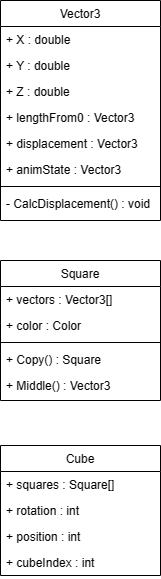

The diagram above was exported from draw.io. Its source (the exported page's mxGraphModel, read from the mxfile embedded in the PNG):
<mxGraphModel dx="1426" dy="759" grid="1" gridSize="10" guides="1" tooltips="1" connect="1" arrows="1" fold="1" page="1" pageScale="1" pageWidth="827" pageHeight="1169" math="0" shadow="0">
  <root>
    <mxCell id="WIyWlLk6GJQsqaUBKTNV-0" />
    <mxCell id="WIyWlLk6GJQsqaUBKTNV-1" parent="WIyWlLk6GJQsqaUBKTNV-0" />
    <mxCell id="zkfFHV4jXpPFQw0GAbJ--0" value="Square" style="swimlane;fontStyle=0;align=center;verticalAlign=top;childLayout=stackLayout;horizontal=1;startSize=26;horizontalStack=0;resizeParent=1;resizeLast=0;collapsible=1;marginBottom=0;rounded=0;shadow=0;strokeWidth=1;" parent="WIyWlLk6GJQsqaUBKTNV-1" vertex="1">
      <mxGeometry x="220" y="270" width="160" height="140" as="geometry">
        <mxRectangle x="230" y="140" width="160" height="26" as="alternateBounds" />
      </mxGeometry>
    </mxCell>
    <mxCell id="zkfFHV4jXpPFQw0GAbJ--1" value="+ vectors : Vector3[]" style="text;align=left;verticalAlign=top;spacingLeft=4;spacingRight=4;overflow=hidden;rotatable=0;points=[[0,0.5],[1,0.5]];portConstraint=eastwest;" parent="zkfFHV4jXpPFQw0GAbJ--0" vertex="1">
      <mxGeometry y="26" width="160" height="26" as="geometry" />
    </mxCell>
    <mxCell id="zkfFHV4jXpPFQw0GAbJ--2" value="+ color : Color" style="text;align=left;verticalAlign=top;spacingLeft=4;spacingRight=4;overflow=hidden;rotatable=0;points=[[0,0.5],[1,0.5]];portConstraint=eastwest;rounded=0;shadow=0;html=0;" parent="zkfFHV4jXpPFQw0GAbJ--0" vertex="1">
      <mxGeometry y="52" width="160" height="26" as="geometry" />
    </mxCell>
    <mxCell id="zkfFHV4jXpPFQw0GAbJ--4" value="" style="line;html=1;strokeWidth=1;align=left;verticalAlign=middle;spacingTop=-1;spacingLeft=3;spacingRight=3;rotatable=0;labelPosition=right;points=[];portConstraint=eastwest;" parent="zkfFHV4jXpPFQw0GAbJ--0" vertex="1">
      <mxGeometry y="78" width="160" height="8" as="geometry" />
    </mxCell>
    <mxCell id="zkfFHV4jXpPFQw0GAbJ--5" value="+ Copy() : Square" style="text;align=left;verticalAlign=top;spacingLeft=4;spacingRight=4;overflow=hidden;rotatable=0;points=[[0,0.5],[1,0.5]];portConstraint=eastwest;" parent="zkfFHV4jXpPFQw0GAbJ--0" vertex="1">
      <mxGeometry y="86" width="160" height="26" as="geometry" />
    </mxCell>
    <mxCell id="TxdB-IrEvWDWq7caZPji-4" value="+ Middle() : Vector3" style="text;align=left;verticalAlign=top;spacingLeft=4;spacingRight=4;overflow=hidden;rotatable=0;points=[[0,0.5],[1,0.5]];portConstraint=eastwest;" vertex="1" parent="zkfFHV4jXpPFQw0GAbJ--0">
      <mxGeometry y="112" width="160" height="26" as="geometry" />
    </mxCell>
    <mxCell id="zkfFHV4jXpPFQw0GAbJ--6" value="Cube" style="swimlane;fontStyle=0;align=center;verticalAlign=top;childLayout=stackLayout;horizontal=1;startSize=26;horizontalStack=0;resizeParent=1;resizeLast=0;collapsible=1;marginBottom=0;rounded=0;shadow=0;strokeWidth=1;" parent="WIyWlLk6GJQsqaUBKTNV-1" vertex="1">
      <mxGeometry x="220" y="455" width="160" height="130" as="geometry">
        <mxRectangle x="130" y="380" width="160" height="26" as="alternateBounds" />
      </mxGeometry>
    </mxCell>
    <mxCell id="zkfFHV4jXpPFQw0GAbJ--7" value="+ squares : Square[]" style="text;align=left;verticalAlign=top;spacingLeft=4;spacingRight=4;overflow=hidden;rotatable=0;points=[[0,0.5],[1,0.5]];portConstraint=eastwest;" parent="zkfFHV4jXpPFQw0GAbJ--6" vertex="1">
      <mxGeometry y="26" width="160" height="26" as="geometry" />
    </mxCell>
    <mxCell id="zkfFHV4jXpPFQw0GAbJ--8" value="+ rotation : int" style="text;align=left;verticalAlign=top;spacingLeft=4;spacingRight=4;overflow=hidden;rotatable=0;points=[[0,0.5],[1,0.5]];portConstraint=eastwest;rounded=0;shadow=0;html=0;" parent="zkfFHV4jXpPFQw0GAbJ--6" vertex="1">
      <mxGeometry y="52" width="160" height="26" as="geometry" />
    </mxCell>
    <mxCell id="TxdB-IrEvWDWq7caZPji-6" value="+ position : int" style="text;align=left;verticalAlign=top;spacingLeft=4;spacingRight=4;overflow=hidden;rotatable=0;points=[[0,0.5],[1,0.5]];portConstraint=eastwest;rounded=0;shadow=0;html=0;" vertex="1" parent="zkfFHV4jXpPFQw0GAbJ--6">
      <mxGeometry y="78" width="160" height="26" as="geometry" />
    </mxCell>
    <mxCell id="TxdB-IrEvWDWq7caZPji-7" value="+ cubeIndex : int" style="text;align=left;verticalAlign=top;spacingLeft=4;spacingRight=4;overflow=hidden;rotatable=0;points=[[0,0.5],[1,0.5]];portConstraint=eastwest;rounded=0;shadow=0;html=0;" vertex="1" parent="zkfFHV4jXpPFQw0GAbJ--6">
      <mxGeometry y="104" width="160" height="26" as="geometry" />
    </mxCell>
    <mxCell id="zkfFHV4jXpPFQw0GAbJ--17" value="Vector3" style="swimlane;fontStyle=0;align=center;verticalAlign=top;childLayout=stackLayout;horizontal=1;startSize=26;horizontalStack=0;resizeParent=1;resizeLast=0;collapsible=1;marginBottom=0;rounded=0;shadow=0;strokeWidth=1;" parent="WIyWlLk6GJQsqaUBKTNV-1" vertex="1">
      <mxGeometry x="220" y="10" width="160" height="220" as="geometry">
        <mxRectangle x="550" y="140" width="160" height="26" as="alternateBounds" />
      </mxGeometry>
    </mxCell>
    <mxCell id="zkfFHV4jXpPFQw0GAbJ--18" value="+ X : double" style="text;align=left;verticalAlign=top;spacingLeft=4;spacingRight=4;overflow=hidden;rotatable=0;points=[[0,0.5],[1,0.5]];portConstraint=eastwest;" parent="zkfFHV4jXpPFQw0GAbJ--17" vertex="1">
      <mxGeometry y="26" width="160" height="26" as="geometry" />
    </mxCell>
    <mxCell id="zkfFHV4jXpPFQw0GAbJ--19" value="+ Y : double" style="text;align=left;verticalAlign=top;spacingLeft=4;spacingRight=4;overflow=hidden;rotatable=0;points=[[0,0.5],[1,0.5]];portConstraint=eastwest;rounded=0;shadow=0;html=0;" parent="zkfFHV4jXpPFQw0GAbJ--17" vertex="1">
      <mxGeometry y="52" width="160" height="26" as="geometry" />
    </mxCell>
    <mxCell id="zkfFHV4jXpPFQw0GAbJ--20" value="+ Z : double" style="text;align=left;verticalAlign=top;spacingLeft=4;spacingRight=4;overflow=hidden;rotatable=0;points=[[0,0.5],[1,0.5]];portConstraint=eastwest;rounded=0;shadow=0;html=0;" parent="zkfFHV4jXpPFQw0GAbJ--17" vertex="1">
      <mxGeometry y="78" width="160" height="26" as="geometry" />
    </mxCell>
    <mxCell id="zkfFHV4jXpPFQw0GAbJ--21" value="+ lengthFrom0 : Vector3" style="text;align=left;verticalAlign=top;spacingLeft=4;spacingRight=4;overflow=hidden;rotatable=0;points=[[0,0.5],[1,0.5]];portConstraint=eastwest;rounded=0;shadow=0;html=0;" parent="zkfFHV4jXpPFQw0GAbJ--17" vertex="1">
      <mxGeometry y="104" width="160" height="26" as="geometry" />
    </mxCell>
    <mxCell id="zkfFHV4jXpPFQw0GAbJ--22" value="+ displacement : Vector3" style="text;align=left;verticalAlign=top;spacingLeft=4;spacingRight=4;overflow=hidden;rotatable=0;points=[[0,0.5],[1,0.5]];portConstraint=eastwest;rounded=0;shadow=0;html=0;" parent="zkfFHV4jXpPFQw0GAbJ--17" vertex="1">
      <mxGeometry y="130" width="160" height="26" as="geometry" />
    </mxCell>
    <mxCell id="TxdB-IrEvWDWq7caZPji-3" value="+ animState : Vector3" style="text;align=left;verticalAlign=top;spacingLeft=4;spacingRight=4;overflow=hidden;rotatable=0;points=[[0,0.5],[1,0.5]];portConstraint=eastwest;rounded=0;shadow=0;html=0;" vertex="1" parent="zkfFHV4jXpPFQw0GAbJ--17">
      <mxGeometry y="156" width="160" height="26" as="geometry" />
    </mxCell>
    <mxCell id="zkfFHV4jXpPFQw0GAbJ--23" value="" style="line;html=1;strokeWidth=1;align=left;verticalAlign=middle;spacingTop=-1;spacingLeft=3;spacingRight=3;rotatable=0;labelPosition=right;points=[];portConstraint=eastwest;" parent="zkfFHV4jXpPFQw0GAbJ--17" vertex="1">
      <mxGeometry y="182" width="160" height="8" as="geometry" />
    </mxCell>
    <mxCell id="zkfFHV4jXpPFQw0GAbJ--25" value="- CalcDisplacement() : void" style="text;align=left;verticalAlign=top;spacingLeft=4;spacingRight=4;overflow=hidden;rotatable=0;points=[[0,0.5],[1,0.5]];portConstraint=eastwest;" parent="zkfFHV4jXpPFQw0GAbJ--17" vertex="1">
      <mxGeometry y="190" width="160" height="26" as="geometry" />
    </mxCell>
  </root>
</mxGraphModel>